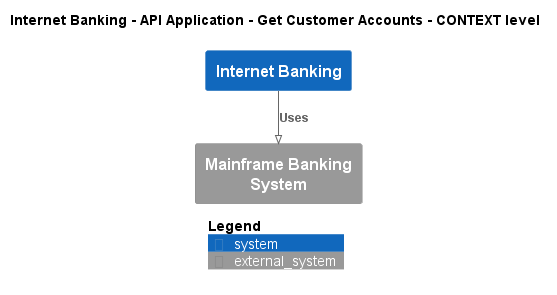

The diagram above was rendered by PlantUML. Its source (embedded in the PNG):
@startuml
!pragma layout smetana
!include ..\..\..\..\..\..\.c4s\C4_Context.puml

AddElementTag("state:new", $bgColor=green, $fontColor=#ffffff, $borderColor=green, $shadowing="False")
AddElementTag("state:changed", $bgColor=orange, $fontColor=#ffffff, $borderColor=orange, $shadowing="False")
AddElementTag("state:removed", $bgColor=red, $fontColor=#ffffff, $borderColor=red, $shadowing="False")

AddRelTag("state:new", $textColor=green, $lineColor=green)
AddRelTag("state:changed", $textColor=orange, $lineColor=orange)
AddRelTag("state:removed", $textColor=red, $lineColor=red)

SHOW_PERSON_PORTRAIT()
LAYOUT_TOP_DOWN()

skinparam linetype polyline

title Internet Banking - API Application - Get Customer Accounts - CONTEXT level

System(BigBankPlc.SoftwareSystems.InternetBanking, "Internet Banking", "")
System_Ext(BigBankPlc.SoftwareSystems.MainframeBankingSystem, "Mainframe Banking System", "")

Rel(BigBankPlc.SoftwareSystems.InternetBanking, BigBankPlc.SoftwareSystems.MainframeBankingSystem, "Uses")


SHOW_LEGEND()
@enduml